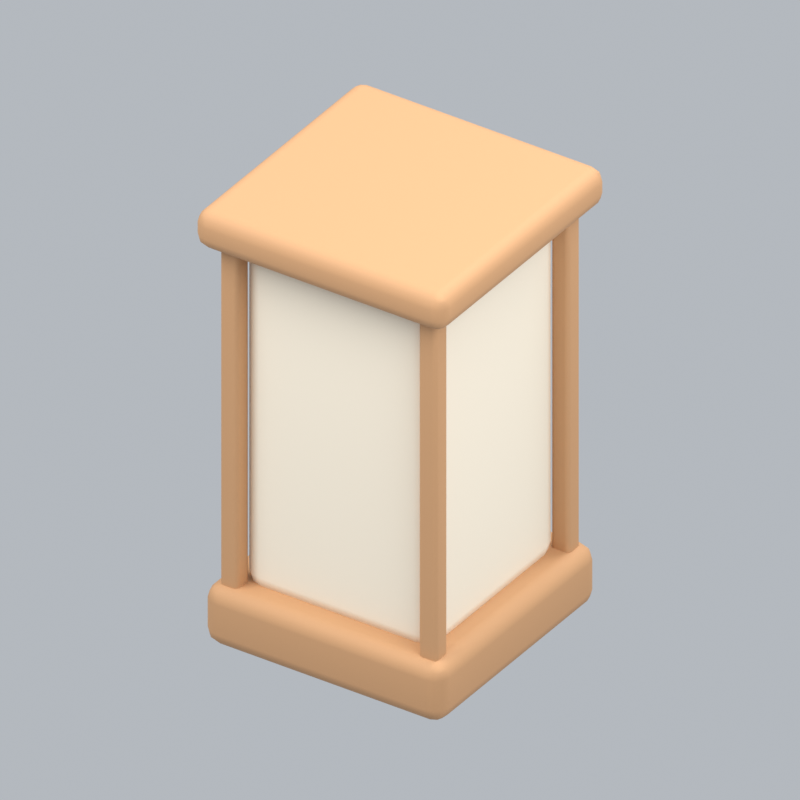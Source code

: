 # Source: japaneseCandle.blend  (saved by Blender 5.2.45; exported with 4.5.12 LTS)
import bpy
from mathutils import Matrix  # noqa: F401  (used for matrix-valued properties, if any)

bpy.ops.wm.read_factory_settings(use_empty=True)
scene = bpy.context.scene
scene.name = 'Scene'

# ---- collections
col_collection = bpy.data.collections.new('Collection'); scene.collection.children.link(col_collection)

# ---- materials (node trees are filled in below, after node groups)
mat_wood = bpy.data.materials.new('wood')
mat_wood.diffuse_color = (0.5841, 0.3185, 0.1529, 1.0)
mat_paper = bpy.data.materials.new('paper')
mat_paper.diffuse_color = (0.9301, 0.8308, 0.6724, 1.0)

# ---- material node trees
mat_wood.use_nodes = True; mat_wood.node_tree.nodes.clear()
_N = mat_wood.node_tree.nodes; _L = mat_wood.node_tree.links
n0 = _N.new('ShaderNodeBsdfPrincipled'); n0.name = 'Principled BSDF'; n0.location = (-200, 100)
n0.inputs[0].default_value = (0.5841, 0.3185, 0.1529, 1.0)
n0.inputs[2].default_value = 0.72
n0.inputs[10].default_value = 0.005
n1 = _N.new('ShaderNodeOutputMaterial'); n1.name = 'Material Output'; n1.location = (200, 100)
_L.new(n0.outputs[0], n1.inputs[0])
n1.is_active_output = True
mat_paper.use_nodes = True; mat_paper.node_tree.nodes.clear()
_N = mat_paper.node_tree.nodes; _L = mat_paper.node_tree.links
n0 = _N.new('ShaderNodeBsdfPrincipled'); n0.name = 'Principled BSDF'; n0.location = (-200, 100)
n0.inputs[0].default_value = (0.9301, 0.8308, 0.6724, 1.0)
n0.inputs[2].default_value = 0.72
n0.inputs[10].default_value = 0.005
n1 = _N.new('ShaderNodeOutputMaterial'); n1.name = 'Material Output'; n1.location = (200, 100)
_L.new(n0.outputs[0], n1.inputs[0])
n1.is_active_output = True

# ---- world
world_world = bpy.data.worlds.new('World'); scene.world = world_world
world_world.use_nodes = True; world_world.node_tree.nodes.clear()
_N = world_world.node_tree.nodes; _L = world_world.node_tree.links
n0 = _N.new('ShaderNodeOutputWorld'); n0.name = 'World Output'; n0.location = (200, 100)
n1 = _N.new('ShaderNodeBackground'); n1.name = 'Background'; n1.location = (-200, 100)
n1.inputs[0].default_value = (0.65, 0.69, 0.74, 1.0)
n1.inputs[1].default_value = 0.7
_L.new(n1.outputs[0], n0.inputs[0])
n0.is_active_output = True
world_world.color = (0.3, 0.3, 0.3)
world_world.sun_shadow_jitter_overblur = 0.0

# ---- cameras
cam_camera_068 = bpy.data.cameras.new('Camera.068')
cam_camera_068.type = 'ORTHO'
cam_camera_068.ortho_scale = 1.81

# ---- lights
light_area_201 = bpy.data.lights.new('Area.201', 'AREA')
light_area_201.energy = 500.0
light_area_201.shape = 'DISK'
light_area_201.size = 5.0
light_area_201.size_y = 1.0
light_area_202 = bpy.data.lights.new('Area.202', 'AREA')
light_area_202.energy = 180.0
light_area_202.shape = 'DISK'
light_area_202.size = 4.0
light_area_202.size_y = 1.0
light_area_203 = bpy.data.lights.new('Area.203', 'AREA')
light_area_203.energy = 300.0
light_area_203.shape = 'DISK'
light_area_203.size = 4.0
light_area_203.size_y = 1.0

# ---- meshes
me_cube_363 = bpy.data.meshes.new('Cube.363')
me_cube_363.from_pydata([(-0.325, -0.325, -0.08), (-0.325, -0.325, 0.08), (-0.325, 0.325, -0.08), (-0.325, 0.325, 0.08), (0.325, -0.325, -0.08), (0.325, -0.325, 0.08), (0.325, 0.325, -0.08), (0.325, 0.325, 0.08)], [], [(0, 1, 3, 2), (2, 3, 7, 6), (6, 7, 5, 4), (4, 5, 1, 0), (2, 6, 4, 0), (7, 3, 1, 5)])
_uv = me_cube_363.uv_layers.new(name='UVMap')
_uv.uv.foreach_set('vector', [0.375, 0.0, 0.625, 0.0, 0.625, 0.25, 0.375, 0.25, 0.375, 0.25, 0.625, 0.25, 0.625, 0.5, 0.375, 0.5, 0.375, 0.5, 0.625, 0.5, 0.625, 0.75, 0.375, 0.75, 0.375, 0.75, 0.625, 0.75, 0.625, 1.0, 0.375, 1.0, 0.125, 0.5, 0.375, 0.5, 0.375, 0.75, 0.125, 0.75, 0.625, 0.5, 0.875, 0.5, 0.875, 0.75, 0.625, 0.75])
me_cube_363.materials.append(mat_wood)
me_cube_363.update()
me_cube_364 = bpy.data.meshes.new('Cube.364')
me_cube_364.from_pydata([(-0.26, -0.26, -0.465), (-0.26, -0.26, 0.465), (-0.26, 0.26, -0.465), (-0.26, 0.26, 0.465), (0.26, -0.26, -0.465), (0.26, -0.26, 0.465), (0.26, 0.26, -0.465), (0.26, 0.26, 0.465)], [], [(0, 1, 3, 2), (2, 3, 7, 6), (6, 7, 5, 4), (4, 5, 1, 0), (2, 6, 4, 0), (7, 3, 1, 5)])
_uv = me_cube_364.uv_layers.new(name='UVMap')
_uv.uv.foreach_set('vector', [0.375, 0.0, 0.625, 0.0, 0.625, 0.25, 0.375, 0.25, 0.375, 0.25, 0.625, 0.25, 0.625, 0.5, 0.375, 0.5, 0.375, 0.5, 0.625, 0.5, 0.625, 0.75, 0.375, 0.75, 0.375, 0.75, 0.625, 0.75, 0.625, 1.0, 0.375, 1.0, 0.125, 0.5, 0.375, 0.5, 0.375, 0.75, 0.125, 0.75, 0.625, 0.5, 0.875, 0.5, 0.875, 0.75, 0.625, 0.75])
me_cube_364.materials.append(mat_paper)
me_cube_364.update()
me_cube_365 = bpy.data.meshes.new('Cube.365')
me_cube_365.from_pydata([(-0.025, -0.025, -0.48), (-0.025, -0.025, 0.48), (-0.025, 0.025, -0.48), (-0.025, 0.025, 0.48), (0.025, -0.025, -0.48), (0.025, -0.025, 0.48), (0.025, 0.025, -0.48), (0.025, 0.025, 0.48)], [], [(0, 1, 3, 2), (2, 3, 7, 6), (6, 7, 5, 4), (4, 5, 1, 0), (2, 6, 4, 0), (7, 3, 1, 5)])
_uv = me_cube_365.uv_layers.new(name='UVMap')
_uv.uv.foreach_set('vector', [0.375, 0.0, 0.625, 0.0, 0.625, 0.25, 0.375, 0.25, 0.375, 0.25, 0.625, 0.25, 0.625, 0.5, 0.375, 0.5, 0.375, 0.5, 0.625, 0.5, 0.625, 0.75, 0.375, 0.75, 0.375, 0.75, 0.625, 0.75, 0.625, 1.0, 0.375, 1.0, 0.125, 0.5, 0.375, 0.5, 0.375, 0.75, 0.125, 0.75, 0.625, 0.5, 0.875, 0.5, 0.875, 0.75, 0.625, 0.75])
me_cube_365.materials.append(mat_wood)
me_cube_365.update()
me_cube_366 = bpy.data.meshes.new('Cube.366')
me_cube_366.from_pydata([(-0.025, -0.025, -0.48), (-0.025, -0.025, 0.48), (-0.025, 0.025, -0.48), (-0.025, 0.025, 0.48), (0.025, -0.025, -0.48), (0.025, -0.025, 0.48), (0.025, 0.025, -0.48), (0.025, 0.025, 0.48)], [], [(0, 1, 3, 2), (2, 3, 7, 6), (6, 7, 5, 4), (4, 5, 1, 0), (2, 6, 4, 0), (7, 3, 1, 5)])
_uv = me_cube_366.uv_layers.new(name='UVMap')
_uv.uv.foreach_set('vector', [0.375, 0.0, 0.625, 0.0, 0.625, 0.25, 0.375, 0.25, 0.375, 0.25, 0.625, 0.25, 0.625, 0.5, 0.375, 0.5, 0.375, 0.5, 0.625, 0.5, 0.625, 0.75, 0.375, 0.75, 0.375, 0.75, 0.625, 0.75, 0.625, 1.0, 0.375, 1.0, 0.125, 0.5, 0.375, 0.5, 0.375, 0.75, 0.125, 0.75, 0.625, 0.5, 0.875, 0.5, 0.875, 0.75, 0.625, 0.75])
me_cube_366.materials.append(mat_wood)
me_cube_366.update()
me_cube_367 = bpy.data.meshes.new('Cube.367')
me_cube_367.from_pydata([(-0.025, -0.025, -0.48), (-0.025, -0.025, 0.48), (-0.025, 0.025, -0.48), (-0.025, 0.025, 0.48), (0.025, -0.025, -0.48), (0.025, -0.025, 0.48), (0.025, 0.025, -0.48), (0.025, 0.025, 0.48)], [], [(0, 1, 3, 2), (2, 3, 7, 6), (6, 7, 5, 4), (4, 5, 1, 0), (2, 6, 4, 0), (7, 3, 1, 5)])
_uv = me_cube_367.uv_layers.new(name='UVMap')
_uv.uv.foreach_set('vector', [0.375, 0.0, 0.625, 0.0, 0.625, 0.25, 0.375, 0.25, 0.375, 0.25, 0.625, 0.25, 0.625, 0.5, 0.375, 0.5, 0.375, 0.5, 0.625, 0.5, 0.625, 0.75, 0.375, 0.75, 0.375, 0.75, 0.625, 0.75, 0.625, 1.0, 0.375, 1.0, 0.125, 0.5, 0.375, 0.5, 0.375, 0.75, 0.125, 0.75, 0.625, 0.5, 0.875, 0.5, 0.875, 0.75, 0.625, 0.75])
me_cube_367.materials.append(mat_wood)
me_cube_367.update()
me_cube_368 = bpy.data.meshes.new('Cube.368')
me_cube_368.from_pydata([(-0.025, -0.025, -0.48), (-0.025, -0.025, 0.48), (-0.025, 0.025, -0.48), (-0.025, 0.025, 0.48), (0.025, -0.025, -0.48), (0.025, -0.025, 0.48), (0.025, 0.025, -0.48), (0.025, 0.025, 0.48)], [], [(0, 1, 3, 2), (2, 3, 7, 6), (6, 7, 5, 4), (4, 5, 1, 0), (2, 6, 4, 0), (7, 3, 1, 5)])
_uv = me_cube_368.uv_layers.new(name='UVMap')
_uv.uv.foreach_set('vector', [0.375, 0.0, 0.625, 0.0, 0.625, 0.25, 0.375, 0.25, 0.375, 0.25, 0.625, 0.25, 0.625, 0.5, 0.375, 0.5, 0.375, 0.5, 0.625, 0.5, 0.625, 0.75, 0.375, 0.75, 0.375, 0.75, 0.625, 0.75, 0.625, 1.0, 0.375, 1.0, 0.125, 0.5, 0.375, 0.5, 0.375, 0.75, 0.125, 0.75, 0.625, 0.5, 0.875, 0.5, 0.875, 0.75, 0.625, 0.75])
me_cube_368.materials.append(mat_wood)
me_cube_368.update()
me_cube_369 = bpy.data.meshes.new('Cube.369')
me_cube_369.from_pydata([(-0.34, -0.34, -0.05), (-0.34, -0.34, 0.05), (-0.34, 0.34, -0.05), (-0.34, 0.34, 0.05), (0.34, -0.34, -0.05), (0.34, -0.34, 0.05), (0.34, 0.34, -0.05), (0.34, 0.34, 0.05)], [], [(0, 1, 3, 2), (2, 3, 7, 6), (6, 7, 5, 4), (4, 5, 1, 0), (2, 6, 4, 0), (7, 3, 1, 5)])
_uv = me_cube_369.uv_layers.new(name='UVMap')
_uv.uv.foreach_set('vector', [0.375, 0.0, 0.625, 0.0, 0.625, 0.25, 0.375, 0.25, 0.375, 0.25, 0.625, 0.25, 0.625, 0.5, 0.375, 0.5, 0.375, 0.5, 0.625, 0.5, 0.625, 0.75, 0.375, 0.75, 0.375, 0.75, 0.625, 0.75, 0.625, 1.0, 0.375, 1.0, 0.125, 0.5, 0.375, 0.5, 0.375, 0.75, 0.125, 0.75, 0.625, 0.5, 0.875, 0.5, 0.875, 0.75, 0.625, 0.75])
me_cube_369.materials.append(mat_wood)
me_cube_369.update()

# ---- objects
ob_fixed_isometric_camera = bpy.data.objects.new('Fixed isometric camera', cam_camera_068)
ob_warm_key = bpy.data.objects.new('Warm key', light_area_201)
ob_fill = bpy.data.objects.new('Fill', light_area_202)
ob_rim = bpy.data.objects.new('Rim', light_area_203)
ob_lantern_base = bpy.data.objects.new('Lantern base', me_cube_363)
ob_paper_lantern = bpy.data.objects.new('Paper lantern', me_cube_364)
ob_lantern_frame = bpy.data.objects.new('Lantern frame', me_cube_365)
ob_lantern_frame_001 = bpy.data.objects.new('Lantern frame.001', me_cube_366)
ob_lantern_frame_002 = bpy.data.objects.new('Lantern frame.002', me_cube_367)
ob_lantern_frame_003 = bpy.data.objects.new('Lantern frame.003', me_cube_368)
ob_lantern_lid = bpy.data.objects.new('Lantern lid', me_cube_369)
ob_japanesecandle_orientation = bpy.data.objects.new('japaneseCandle orientation', None)

# ---- transforms, parenting, visibility, modifiers, constraints
ob_fixed_isometric_camera.location = (6.0, -9.0, 7.62)
ob_fixed_isometric_camera.rotation_euler = (0.9964, 2.214e-08, 0.588)
ob_warm_key.location = (-3.0, -4.0, 7.0)
ob_warm_key.rotation_euler = (0.6947, -4.874e-08, -0.6435)
ob_fill.location = (4.0, -1.0, 4.0)
ob_fill.rotation_euler = (0.9418, 9.221e-09, 1.326)
ob_rim.location = (1.0, 4.0, 6.0)
ob_rim.rotation_euler = (0.6896, -5.112e-08, 2.897)
ob_lantern_base.parent = ob_japanesecandle_orientation
ob_lantern_base.location = (0.0, 0.0, 0.1)
_m = ob_lantern_base.modifiers.new('Rounded edges', 'BEVEL')
_m.width = 0.04
_m.width_pct = 0.04
_m.segments = 3
_m = ob_lantern_base.modifiers.new('Weighted normals', 'WEIGHTED_NORMAL')
ob_paper_lantern.parent = ob_japanesecandle_orientation
ob_paper_lantern.location = (0.0, 0.0, 0.62)
_m = ob_paper_lantern.modifiers.new('Rounded edges', 'BEVEL')
_m.width = 0.05
_m.width_pct = 0.05
_m.segments = 3
_m = ob_paper_lantern.modifiers.new('Weighted normals', 'WEIGHTED_NORMAL')
ob_lantern_frame.parent = ob_japanesecandle_orientation
ob_lantern_frame.location = (-0.27, -0.27, 0.62)
_m = ob_lantern_frame.modifiers.new('Rounded edges', 'BEVEL')
_m.width = 0.012
_m.width_pct = 0.012
_m.segments = 3
_m = ob_lantern_frame.modifiers.new('Weighted normals', 'WEIGHTED_NORMAL')
ob_lantern_frame_001.parent = ob_japanesecandle_orientation
ob_lantern_frame_001.location = (-0.27, 0.27, 0.62)
_m = ob_lantern_frame_001.modifiers.new('Rounded edges', 'BEVEL')
_m.width = 0.012
_m.width_pct = 0.012
_m.segments = 3
_m = ob_lantern_frame_001.modifiers.new('Weighted normals', 'WEIGHTED_NORMAL')
ob_lantern_frame_002.parent = ob_japanesecandle_orientation
ob_lantern_frame_002.location = (0.27, -0.27, 0.62)
_m = ob_lantern_frame_002.modifiers.new('Rounded edges', 'BEVEL')
_m.width = 0.012
_m.width_pct = 0.012
_m.segments = 3
_m = ob_lantern_frame_002.modifiers.new('Weighted normals', 'WEIGHTED_NORMAL')
ob_lantern_frame_003.parent = ob_japanesecandle_orientation
ob_lantern_frame_003.location = (0.27, 0.27, 0.62)
_m = ob_lantern_frame_003.modifiers.new('Rounded edges', 'BEVEL')
_m.width = 0.012
_m.width_pct = 0.012
_m.segments = 3
_m = ob_lantern_frame_003.modifiers.new('Weighted normals', 'WEIGHTED_NORMAL')
ob_lantern_lid.parent = ob_japanesecandle_orientation
ob_lantern_lid.location = (0.0, 0.0, 1.14)
_m = ob_lantern_lid.modifiers.new('Rounded edges', 'BEVEL')
_m.width = 0.035
_m.width_pct = 0.035
_m.segments = 3
_m = ob_lantern_lid.modifiers.new('Weighted normals', 'WEIGHTED_NORMAL')
ob_japanesecandle_orientation.location = (0.0, 0.0, 0.0)

# ---- collection membership
col_collection.objects.link(ob_fixed_isometric_camera)
col_collection.objects.link(ob_warm_key)
col_collection.objects.link(ob_fill)
col_collection.objects.link(ob_rim)
col_collection.objects.link(ob_lantern_base)
col_collection.objects.link(ob_paper_lantern)
col_collection.objects.link(ob_lantern_frame)
col_collection.objects.link(ob_lantern_frame_001)
col_collection.objects.link(ob_lantern_frame_002)
col_collection.objects.link(ob_lantern_frame_003)
col_collection.objects.link(ob_lantern_lid)
col_collection.objects.link(ob_japanesecandle_orientation)

# ---- scene / render settings (as saved in the file)
scene.camera = ob_fixed_isometric_camera
scene.frame_start = 1; scene.frame_end = 1; scene.frame_set(1)
scene.render.engine = 'BLENDER_EEVEE_NEXT'
scene.render.resolution_x = 256
scene.render.resolution_y = 256
scene.render.fps = 12
scene.render.film_transparent = True
scene.render.bake_bias = 0.0
scene.render.bake_samples = 0
scene.render.compositor_device = 'GPU'
scene.eevee.taa_render_samples = 24
scene.eevee.use_volume_custom_range = False
scene.eevee.fast_gi_thickness_near = 0.1
scene.eevee.fast_gi_thickness_far = 0.0
scene.eevee.ray_tracing_options.screen_trace_thickness = 0.1
scene.view_settings.view_transform = 'Standard'
bpy.context.view_layer.update()
